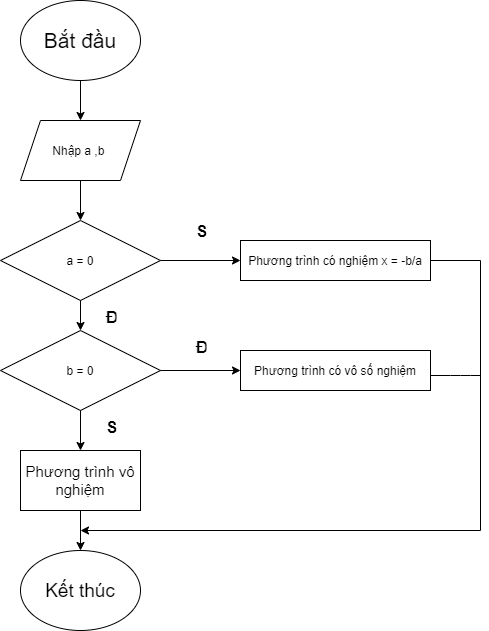

The diagram above was exported from draw.io. Its source (the exported page's mxGraphModel, read from the mxfile embedded in the PNG):
<mxGraphModel dx="868" dy="482" grid="1" gridSize="10" guides="1" tooltips="1" connect="1" arrows="1" fold="1" page="1" pageScale="1" pageWidth="827" pageHeight="1169" math="0" shadow="0">
  <root>
    <mxCell id="0" />
    <mxCell id="1" parent="0" />
    <mxCell id="0lBaA-p3WLzCFRZYkVHC-1" value="&lt;font style=&quot;font-size: 21px&quot;&gt;Bắt đầu&lt;/font&gt;" style="ellipse;whiteSpace=wrap;html=1;" parent="1" vertex="1">
      <mxGeometry x="370" y="210" width="120" height="80" as="geometry" />
    </mxCell>
    <mxCell id="0lBaA-p3WLzCFRZYkVHC-2" value="Nhập a ,b&amp;nbsp;" style="shape=parallelogram;perimeter=parallelogramPerimeter;whiteSpace=wrap;html=1;fixedSize=1;" parent="1" vertex="1">
      <mxGeometry x="370" y="330" width="120" height="60" as="geometry" />
    </mxCell>
    <mxCell id="0lBaA-p3WLzCFRZYkVHC-3" value="a = 0" style="rhombus;whiteSpace=wrap;html=1;" parent="1" vertex="1">
      <mxGeometry x="350" y="430" width="160" height="80" as="geometry" />
    </mxCell>
    <mxCell id="0lBaA-p3WLzCFRZYkVHC-4" value="b = 0" style="rhombus;whiteSpace=wrap;html=1;" parent="1" vertex="1">
      <mxGeometry x="350" y="540" width="160" height="80" as="geometry" />
    </mxCell>
    <mxCell id="0lBaA-p3WLzCFRZYkVHC-5" value="&lt;font style=&quot;font-size: 15px&quot;&gt;Phương trình vô nghiệm&lt;/font&gt;" style="rounded=0;whiteSpace=wrap;html=1;" parent="1" vertex="1">
      <mxGeometry x="370" y="660" width="120" height="60" as="geometry" />
    </mxCell>
    <mxCell id="0lBaA-p3WLzCFRZYkVHC-6" value="&lt;font style=&quot;font-size: 19px&quot;&gt;Kết thúc&lt;/font&gt;" style="ellipse;whiteSpace=wrap;html=1;" parent="1" vertex="1">
      <mxGeometry x="370" y="760" width="120" height="80" as="geometry" />
    </mxCell>
    <mxCell id="0lBaA-p3WLzCFRZYkVHC-8" value="Phương trình có nghiệm x = -b/a" style="rounded=0;whiteSpace=wrap;html=1;" parent="1" vertex="1">
      <mxGeometry x="590" y="450" width="190" height="40" as="geometry" />
    </mxCell>
    <mxCell id="0lBaA-p3WLzCFRZYkVHC-9" value="&lt;span&gt;Phương trình có vô số nghiệm&lt;/span&gt;" style="rounded=0;whiteSpace=wrap;html=1;" parent="1" vertex="1">
      <mxGeometry x="590" y="560" width="190" height="40" as="geometry" />
    </mxCell>
    <mxCell id="0lBaA-p3WLzCFRZYkVHC-10" value="" style="endArrow=classic;html=1;entryX=0;entryY=0.5;entryDx=0;entryDy=0;exitX=1;exitY=0.5;exitDx=0;exitDy=0;" parent="1" source="0lBaA-p3WLzCFRZYkVHC-3" target="0lBaA-p3WLzCFRZYkVHC-8" edge="1">
      <mxGeometry width="50" height="50" relative="1" as="geometry">
        <mxPoint x="390" y="660" as="sourcePoint" />
        <mxPoint x="440" y="610" as="targetPoint" />
      </mxGeometry>
    </mxCell>
    <mxCell id="0lBaA-p3WLzCFRZYkVHC-12" value="" style="endArrow=classic;html=1;exitX=0.5;exitY=1;exitDx=0;exitDy=0;entryX=0.5;entryY=0;entryDx=0;entryDy=0;" parent="1" source="0lBaA-p3WLzCFRZYkVHC-1" target="0lBaA-p3WLzCFRZYkVHC-2" edge="1">
      <mxGeometry width="50" height="50" relative="1" as="geometry">
        <mxPoint x="420" y="340" as="sourcePoint" />
        <mxPoint x="470" y="290" as="targetPoint" />
      </mxGeometry>
    </mxCell>
    <mxCell id="0lBaA-p3WLzCFRZYkVHC-13" value="" style="endArrow=classic;html=1;exitX=0.5;exitY=1;exitDx=0;exitDy=0;entryX=0.5;entryY=0;entryDx=0;entryDy=0;" parent="1" source="0lBaA-p3WLzCFRZYkVHC-2" target="0lBaA-p3WLzCFRZYkVHC-3" edge="1">
      <mxGeometry width="50" height="50" relative="1" as="geometry">
        <mxPoint x="390" y="460" as="sourcePoint" />
        <mxPoint x="440" y="410" as="targetPoint" />
      </mxGeometry>
    </mxCell>
    <mxCell id="0lBaA-p3WLzCFRZYkVHC-14" value="" style="endArrow=classic;html=1;exitX=0.5;exitY=1;exitDx=0;exitDy=0;entryX=0.5;entryY=0;entryDx=0;entryDy=0;" parent="1" source="0lBaA-p3WLzCFRZYkVHC-3" target="0lBaA-p3WLzCFRZYkVHC-4" edge="1">
      <mxGeometry width="50" height="50" relative="1" as="geometry">
        <mxPoint x="390" y="560" as="sourcePoint" />
        <mxPoint x="440" y="510" as="targetPoint" />
      </mxGeometry>
    </mxCell>
    <mxCell id="0lBaA-p3WLzCFRZYkVHC-15" value="" style="endArrow=classic;html=1;entryX=0.5;entryY=0;entryDx=0;entryDy=0;" parent="1" target="0lBaA-p3WLzCFRZYkVHC-5" edge="1">
      <mxGeometry width="50" height="50" relative="1" as="geometry">
        <mxPoint x="430" y="620" as="sourcePoint" />
        <mxPoint x="440" y="610" as="targetPoint" />
      </mxGeometry>
    </mxCell>
    <mxCell id="0lBaA-p3WLzCFRZYkVHC-16" value="" style="endArrow=classic;html=1;exitX=0.5;exitY=1;exitDx=0;exitDy=0;entryX=0.5;entryY=0;entryDx=0;entryDy=0;" parent="1" source="0lBaA-p3WLzCFRZYkVHC-5" target="0lBaA-p3WLzCFRZYkVHC-6" edge="1">
      <mxGeometry width="50" height="50" relative="1" as="geometry">
        <mxPoint x="390" y="660" as="sourcePoint" />
        <mxPoint x="440" y="610" as="targetPoint" />
      </mxGeometry>
    </mxCell>
    <mxCell id="0lBaA-p3WLzCFRZYkVHC-17" value="" style="endArrow=classic;html=1;entryX=0;entryY=0.5;entryDx=0;entryDy=0;" parent="1" target="0lBaA-p3WLzCFRZYkVHC-9" edge="1">
      <mxGeometry width="50" height="50" relative="1" as="geometry">
        <mxPoint x="510" y="580" as="sourcePoint" />
        <mxPoint x="560" y="530" as="targetPoint" />
      </mxGeometry>
    </mxCell>
    <mxCell id="0lBaA-p3WLzCFRZYkVHC-18" value="Đ" style="text;strokeColor=none;fillColor=none;align=left;verticalAlign=top;spacingLeft=4;spacingRight=4;overflow=hidden;rotatable=0;points=[[0,0.5],[1,0.5]];portConstraint=eastwest;fontSize=17;fontStyle=1" parent="1" vertex="1">
      <mxGeometry x="450" y="510" width="20" height="26" as="geometry" />
    </mxCell>
    <mxCell id="0lBaA-p3WLzCFRZYkVHC-19" value="Đ" style="text;strokeColor=none;fillColor=none;align=left;verticalAlign=top;spacingLeft=4;spacingRight=4;overflow=hidden;rotatable=0;points=[[0,0.5],[1,0.5]];portConstraint=eastwest;fontSize=17;fontStyle=1" parent="1" vertex="1">
      <mxGeometry x="540" y="540" width="20" height="26" as="geometry" />
    </mxCell>
    <mxCell id="0lBaA-p3WLzCFRZYkVHC-20" value="S" style="text;strokeColor=none;fillColor=none;align=left;verticalAlign=top;spacingLeft=4;spacingRight=4;overflow=hidden;rotatable=0;points=[[0,0.5],[1,0.5]];portConstraint=eastwest;fontSize=17;fontStyle=1" parent="1" vertex="1">
      <mxGeometry x="450" y="620" width="20" height="26" as="geometry" />
    </mxCell>
    <mxCell id="0lBaA-p3WLzCFRZYkVHC-21" value="S" style="text;strokeColor=none;fillColor=none;align=left;verticalAlign=top;spacingLeft=4;spacingRight=4;overflow=hidden;rotatable=0;points=[[0,0.5],[1,0.5]];portConstraint=eastwest;fontSize=17;fontStyle=1" parent="1" vertex="1">
      <mxGeometry x="540" y="424" width="20" height="26" as="geometry" />
    </mxCell>
    <mxCell id="0lBaA-p3WLzCFRZYkVHC-22" value="" style="endArrow=classic;html=1;fontSize=17;" parent="1" edge="1">
      <mxGeometry width="50" height="50" relative="1" as="geometry">
        <mxPoint x="830" y="740" as="sourcePoint" />
        <mxPoint x="430" y="740" as="targetPoint" />
      </mxGeometry>
    </mxCell>
    <mxCell id="0lBaA-p3WLzCFRZYkVHC-23" value="" style="endArrow=none;html=1;fontSize=17;" parent="1" edge="1">
      <mxGeometry width="50" height="50" relative="1" as="geometry">
        <mxPoint x="830" y="740" as="sourcePoint" />
        <mxPoint x="830" y="470" as="targetPoint" />
      </mxGeometry>
    </mxCell>
    <mxCell id="0lBaA-p3WLzCFRZYkVHC-28" value="" style="endArrow=none;html=1;fontSize=17;" parent="1" edge="1">
      <mxGeometry width="50" height="50" relative="1" as="geometry">
        <mxPoint x="780" y="585" as="sourcePoint" />
        <mxPoint x="830" y="585" as="targetPoint" />
        <Array as="points">
          <mxPoint x="810" y="585" />
        </Array>
      </mxGeometry>
    </mxCell>
    <mxCell id="0lBaA-p3WLzCFRZYkVHC-29" value="" style="endArrow=none;html=1;fontSize=17;exitX=1;exitY=0.5;exitDx=0;exitDy=0;" parent="1" source="0lBaA-p3WLzCFRZYkVHC-8" edge="1">
      <mxGeometry width="50" height="50" relative="1" as="geometry">
        <mxPoint x="680" y="650" as="sourcePoint" />
        <mxPoint x="830" y="470" as="targetPoint" />
      </mxGeometry>
    </mxCell>
  </root>
</mxGraphModel>